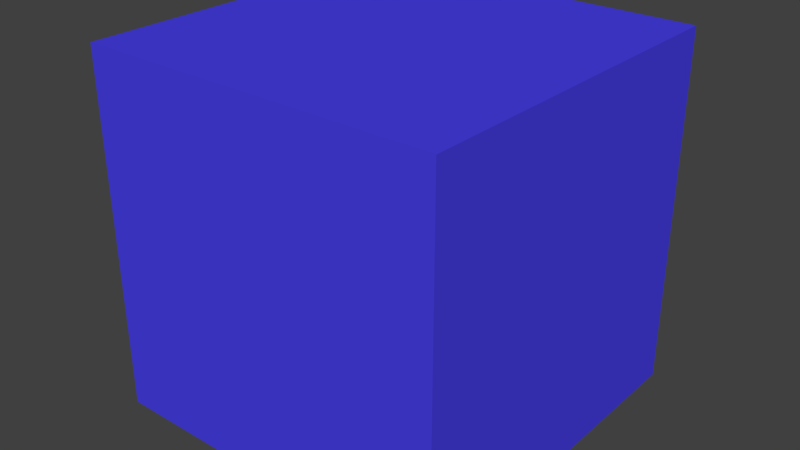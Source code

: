 # Source: blue_cube.blend  (saved by Blender 2.93.20; exported with 4.5.12 LTS)
import bpy
from mathutils import Matrix  # noqa: F401  (used for matrix-valued properties, if any)

bpy.ops.wm.read_factory_settings(use_empty=True)
scene = bpy.context.scene
scene.name = 'Scene'

# ---- collections
col_collection_1 = bpy.data.collections.new('Collection 1'); scene.collection.children.link(col_collection_1)

# ---- materials (node trees are filled in below, after node groups)
mat_bluecubemat = bpy.data.materials.new('BlueCubeMat')
mat_bluecubemat.alpha_threshold = 0.0
mat_bluecubemat.use_transparent_shadow = False
mat_bluecubemat.roughness = 0.5
mat_bluecubemat.line_color = (0.0, 0.0, 0.0, 1.0)

# ---- material node trees
mat_bluecubemat.use_nodes = True; mat_bluecubemat.node_tree.nodes.clear()
_N = mat_bluecubemat.node_tree.nodes; _L = mat_bluecubemat.node_tree.links
n0 = _N.new('ShaderNodeOutputMaterial'); n0.name = 'Material Output'; n0.location = (300, 300)
n1 = _N.new('ShaderNodeBsdfDiffuse'); n1.name = 'Diffuse BSDF'; n1.location = (60, 289)
n1.inputs[0].default_value = (0.06495, 0.05011, 0.8, 1.0)
_L.new(n1.outputs[0], n0.inputs[0])
n0.is_active_output = True

# ---- world
world_world = bpy.data.worlds.new('World'); scene.world = world_world
world_world.color = (0.05088, 0.05088, 0.05088)
world_world.use_sun_shadow = False
world_world.sun_shadow_jitter_overblur = 0.0
world_world.cycles.sampling_method = 'MANUAL'

# ---- meshes
me_cube = bpy.data.meshes.new('Cube')
me_cube.from_pydata([(1.0, 1.0, -1.0), (1.0, -1.0, -1.0), (-1.0, -1.0, -1.0), (-1.0, 1.0, -1.0), (1.0, 1.0, 1.0), (1.0, -1.0, 1.0), (-1.0, -1.0, 1.0), (-1.0, 1.0, 1.0)], [], [(0, 1, 2, 3), (4, 7, 6, 5), (0, 4, 5, 1), (1, 5, 6, 2), (2, 6, 7, 3), (4, 0, 3, 7)])
me_cube.materials.append(mat_bluecubemat)
me_cube.use_remesh_preserve_volume = False
me_cube.use_remesh_preserve_attributes = False
me_cube.use_mirror_vertex_groups = False
me_cube.update()

# ---- objects
ob_bluecubeobj = bpy.data.objects.new('BlueCubeObj', me_cube)

# ---- transforms, parenting, visibility, modifiers, constraints
ob_bluecubeobj.location = (0.0, 0.0, 1.0)
ob_bluecubeobj.lock_rotations_4d = False
ob_bluecubeobj.empty_display_type = 'ARROWS'
ob_bluecubeobj.lineart.crease_threshold = 0.0

# ---- collection membership
col_collection_1.objects.link(ob_bluecubeobj)

# ---- scene / render settings (as saved in the file)
scene.frame_start = 1; scene.frame_end = 250; scene.frame_set(1)
scene.render.engine = 'BLENDER_EEVEE_NEXT'
scene.render.resolution_percentage = 50
scene.render.dither_intensity = 0.0
scene.render.motion_blur_shutter = 1.0
scene.cycles.use_denoising = False
scene.cycles.samples = 128
scene.cycles.sampling_pattern = 'TABULATED_SOBOL'
scene.cycles.use_adaptive_sampling = False
scene.cycles.use_light_tree = False
scene.view_settings.view_transform = 'Standard'
bpy.context.view_layer.update()

# ---- added for rendering (the .blend has no active camera and no usable light): camera, sun
cam_auto = bpy.data.cameras.new('AutoCamera')
cam_auto.lens = 50.0
cam_auto.sensor_width = 36.0
cam_auto.clip_end = 1000.0
ob_auto_camera = bpy.data.objects.new('AutoCamera', cam_auto)
scene.collection.objects.link(ob_auto_camera)
ob_auto_camera.location = (3.20507, -3.84609, 3.56406)
ob_auto_camera.rotation_euler = (1.09748, -7.21219e-08, 0.694738)
scene.camera = ob_auto_camera
light_auto_sun = bpy.data.lights.new('AutoSun', 'SUN')
light_auto_sun.energy = 3.0
light_auto_sun.angle = 0.0523599
ob_auto_sun = bpy.data.objects.new('AutoSun', light_auto_sun)
scene.collection.objects.link(ob_auto_sun)
ob_auto_sun.rotation_euler = (0.872665, 0.174533, 0.523599)
bpy.context.view_layer.update()

